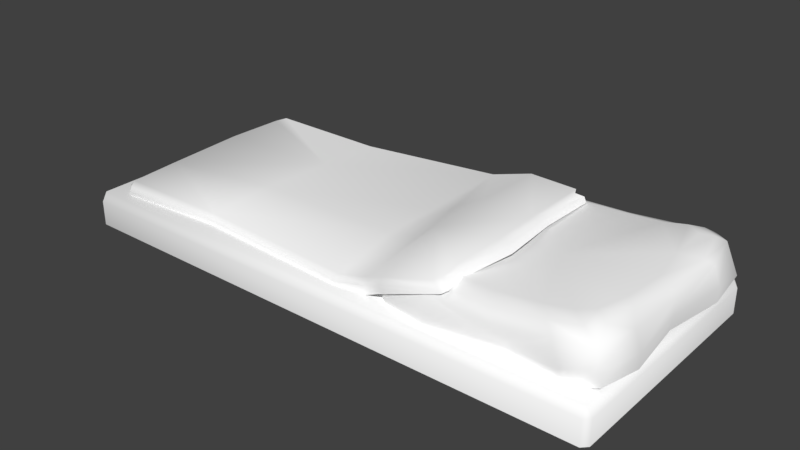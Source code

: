 # Source: Bed.blend  (saved by Blender 2.78.0; exported with 4.5.12 LTS)
import bpy
from mathutils import Matrix  # noqa: F401  (used for matrix-valued properties, if any)

bpy.ops.wm.read_factory_settings(use_empty=True)
scene = bpy.context.scene
scene.name = 'Scene'

# ---- collections
col_collection_1 = bpy.data.collections.new('Collection 1'); scene.collection.children.link(col_collection_1)

# ---- materials (node trees are filled in below, after node groups)
mat_material = bpy.data.materials.new('Material')
mat_material.alpha_threshold = 0.0
mat_material.use_transparent_shadow = False
mat_material.diffuse_color = (1.0, 1.0, 1.0, 1.0)
mat_material.roughness = 0.5

# ---- material node trees

# ---- world
world_world = bpy.data.worlds.new('World'); scene.world = world_world
world_world.color = (0.05088, 0.05088, 0.05088)
world_world.use_sun_shadow = False
world_world.sun_shadow_jitter_overblur = 0.0
world_world.cycles.sampling_method = 'MANUAL'

# ---- meshes
me_plane_000 = bpy.data.meshes.new('Plane.000')
me_plane_000.from_pydata([(0.2949, 0.02935, 0.1268), (0.2556, 0.08508, -0.0145), (0.2672, 0.07486, 0.1356), (0.2545, 0.0926, 0.1066), (0.2618, 0.09223, -0.1392), (0.2705, 0.07942, -0.1599), (0.1185, 0.08017, -0.01487), (0.0999, 0.06293, -0.01498), (0.3782, 0.1036, -0.01326), (0.3997, 0.08558, -0.00803), (0.1955, 0.01942, 0.1372), (0.3548, 0.03102, 0.1323), (0.1983, 0.09105, 0.1033), (0.2611, 0.08485, 0.1269), (0.1844, 0.07586, 0.1341), (0.2656, 0.08729, -0.1518), (0.2056, 0.08944, -0.1393), (0.1949, 0.07867, -0.1583), (0.1074, 0.07092, -0.01523), (0.122, 0.08139, 0.04977), (0.09854, 0.06783, 0.06311), (0.392, 0.0961, -0.01186), (0.3152, 0.09685, -0.1379), (0.3347, 0.08774, -0.1587), (0.3397, 0.08476, 0.1338), (0.3114, 0.09827, 0.1036), (0.1258, 0.08376, -0.07553), (0.09419, 0.0689, -0.09459), (0.3768, 0.1079, 0.05045), (0.3967, 0.08554, 0.06891), (0.2861, 0.05015, 0.1329), (0.2849, 0.05189, -0.172), (0.1869, 0.04483, 0.1437), (0.3531, 0.05614, 0.1414), (0.1964, 0.04508, -0.1704), (0.3512, 0.04301, -0.167), (0.1896, 0.08505, 0.1219), (0.1989, 0.08522, -0.1507), (0.1078, 0.07678, 0.05782), (0.3257, 0.09372, -0.1507), (0.3267, 0.09365, 0.1221), (0.1062, 0.07777, -0.08624), (0.3873, 0.101, 0.06015), (0.3937, 0.09777, -0.1394), (0.3718, 0.09491, -0.1562), (0.3469, 0.1041, -0.1371), (0.3676, 0.1065, -0.1207), (0.3667, 0.1021, -0.07127), (0.3613, 0.1004, -0.1489), (0.3836, 0.1028, -0.1325), (0.4054, 0.09513, -0.08538), (0.41, 0.05879, -0.1414), (0.3892, 0.05474, -0.16), (0.3946, 0.09918, -0.08182), (0.1078, 0.02559, 0.1134), (0.1299, 0.02521, 0.1305), (0.1102, 0.07017, 0.1102), (0.133, 0.0747, 0.1277), (0.1563, 0.08569, 0.1048), (0.1312, 0.08154, 0.09058), (0.1185, 0.07638, 0.1023), (0.1418, 0.07762, 0.1186), (0.1243, 0.04769, 0.1352), (0.1016, 0.04766, 0.1177), (0.1262, 0.07418, -0.1574), (0.1087, 0.07296, -0.1462), (0.1351, 0.08981, -0.1213), (0.1506, 0.09021, -0.1334), (0.1188, 0.08309, -0.1364), (0.1355, 0.08385, -0.1478), (0.1203, 0.0485, -0.1636), (0.1033, 0.04853, -0.151), (0.396, 0.04591, 0.128), (0.3898, 0.09127, 0.1291), (0.3657, 0.1079, 0.09239), (0.3475, 0.1054, 0.1041), (0.3829, 0.1044, 0.1062), (0.3664, 0.1014, 0.1193), (0.3948, 0.06854, 0.1341), (-0.3526, -0.005102, 0.1537), (-0.3454, -0.005102, 0.1611), (0.3964, -0.005102, 0.1611), (0.4036, -0.005102, 0.1537), (0.4036, -0.005102, -0.1658), (-0.3526, -0.005102, -0.1658), (-0.3454, 0.02878, 0.1611), (-0.3526, 0.02878, 0.1537), (-0.3454, 0.04111, 0.1537), (0.3964, 0.02878, 0.1611), (0.3964, 0.04111, 0.1537), (0.4036, 0.02878, 0.1537), (0.4036, 0.02878, -0.1658), (0.3964, 0.04111, -0.1658), (0.3964, 0.03393, -0.1732), (-0.3454, 0.03393, -0.1732), (-0.3454, 0.04111, -0.1658), (-0.3526, 0.02878, -0.1658), (0.2021, 0.08317, -0.01464), (0.05853, 0.03778, 0.1419), (-0.1648, 0.03777, 0.1274), (-0.3333, 0.03637, 0.04912), (-0.3362, 0.03825, -0.06427), (0.2111, 0.08856, -0.0569), (0.2226, 0.09346, 0.03124), (0.05721, 0.05094, 0.1307), (-0.1648, 0.05423, 0.1229), (-0.3284, 0.05283, 0.04888), (-0.3314, 0.05471, -0.06451), (-0.156, 0.05387, -0.1644), (0.05654, 0.07143, -0.1659), (0.198, 0.1018, -0.0466), (0.2061, 0.1072, 0.03217), (-0.1494, 0.06653, 0.04203), (0.04764, 0.06092, 0.03117), (-0.1486, 0.06236, -0.06304), (0.06077, 0.07128, -0.03648), (0.1261, 0.05563, 0.1411), (0.1209, 0.09395, -0.158), (0.1226, 0.0729, 0.1352), (0.1213, 0.0977, 0.04284), (0.1236, 0.09957, -0.04901), (0.2108, 0.09002, 0.09542), (0.2014, 0.1037, 0.1006), (0.09496, 0.0394, 0.1344), (0.09195, 0.05815, 0.1266), (0.09363, 0.07024, 0.03803), (0.09055, 0.08302, -0.04194), (0.2042, 0.08218, 0.135), (0.2095, 0.08527, 0.1281), (0.1991, 0.09691, 0.1259), (0.1925, 0.09434, 0.1333), (-0.3282, 0.03618, 0.1226), (-0.3108, 0.0363, 0.138), (-0.3108, 0.05276, 0.1378), (-0.3233, 0.05264, 0.1224), (-0.3342, 0.03744, -0.1478), (-0.3293, 0.0539, -0.148), (-0.3215, 0.05586, -0.1612), (0.2148, 0.09056, -0.1362), (0.1992, 0.104, -0.1365), (0.2055, 0.1051, -0.124), (0.2077, 0.09636, -0.05389), (0.2175, 0.1015, 0.0313), (-0.3349, 0.04569, 0.04895), (-0.3378, 0.0476, -0.06674), (0.05797, 0.045, 0.1409), (-0.165, 0.04721, 0.1297), (0.1241, 0.06521, 0.1407), (0.2046, 0.09807, 0.09901), (0.09309, 0.04982, 0.1328), (0.2072, 0.09181, 0.1287), (0.2009, 0.08898, 0.1363), (-0.3115, 0.04538, 0.1406), (-0.3296, 0.04526, 0.1243), (-0.3357, 0.04728, -0.1519), (0.2131, 0.09909, -0.1336), (0.4005, 0.06616, -0.007913), (0.4056, 0.06102, 0.06945), (0.4143, 0.0706, -0.08484), (0.3995, 0.04863, -0.005726), (0.4063, 0.04301, 0.07139), (0.4149, 0.05259, -0.0829)], [], [(11, 72, 78, 33), (32, 10, 0, 30), (62, 55, 10, 32), (25, 75, 74, 28, 1), (73, 77, 40, 24), (48, 44, 23, 39), (36, 14, 2, 13), (66, 26, 6, 16, 67), (39, 23, 5, 15), (40, 25, 3, 13), (41, 27, 7, 18), (42, 29, 9, 21), (57, 62, 32, 14), (6, 97, 16), (1, 22, 4), (61, 57, 14, 36), (14, 32, 30, 2), (0, 11, 33, 30), (30, 33, 24, 2), (68, 65, 27, 41), (17, 34, 70, 64), (5, 31, 34, 17), (37, 17, 64, 69), (1, 28, 8), (5, 23, 35, 31), (3, 25, 1), (16, 37, 69, 67), (77, 75, 25, 40), (38, 20, 56, 60), (12, 36, 13, 3), (15, 5, 17, 37), (4, 15, 37, 16), (66, 68, 41, 26), (18, 7, 20, 38), (6, 18, 38, 19), (19, 59, 58, 12, 6), (45, 48, 39, 22), (23, 44, 52, 35), (22, 39, 15, 4), (74, 76, 42, 28), (33, 78, 73, 24), (24, 40, 13, 2), (26, 41, 18, 6), (28, 42, 21, 8), (19, 38, 60, 59), (47, 53, 49, 46), (6, 12, 97), (58, 61, 36, 12), (76, 73, 29, 42), (48, 49, 43, 44), (51, 52, 44, 43), (45, 46, 49, 48), (21, 9, 50, 53), (8, 21, 53, 47), (60, 61, 58, 59), (62, 63, 54, 55), (56, 57, 61, 60), (57, 56, 63, 62), (68, 69, 64, 65), (70, 71, 65, 64), (66, 67, 69, 68), (76, 77, 73), (74, 75, 77, 76), (53, 50, 43, 49), (95, 87, 89, 92), (90, 82, 83, 91), (96, 84, 79, 86), (85, 87, 86), (88, 90, 89), (91, 93, 92), (94, 96, 95), (79, 80, 85, 86), (87, 85, 88, 89), (90, 88, 81, 82), (89, 90, 91, 92), (92, 93, 94, 95), (95, 96, 86, 87), (85, 80, 81, 88), (16, 97, 1, 4), (97, 12, 3, 1), (1, 47, 46, 45, 22), (1, 8, 47), (148, 122, 129, 150), (153, 134, 106, 143), (119, 111, 110, 120), (105, 104, 113, 112), (106, 112, 114, 107), (112, 113, 115, 114), (114, 115, 109, 108), (141, 110, 111, 142), (144, 107, 136, 154), (143, 106, 107, 144), (146, 105, 133, 152), (145, 104, 105, 146), (149, 124, 104, 145), (151, 130, 118, 147), (120, 110, 140, 139, 117), (107, 114, 108, 137, 136), (133, 105, 112, 106, 134), (115, 126, 109), (124, 118, 119, 125), (125, 119, 120, 126), (118, 130, 129, 122, 111, 119), (142, 111, 122, 148), (147, 118, 124, 149), (113, 125, 126, 115), (104, 124, 125, 113), (150, 151, 127, 128), (152, 153, 131, 132), (155, 140, 110, 141), (109, 126, 120, 117), (121, 148, 150, 128), (131, 153, 143, 100), (102, 141, 142, 103), (101, 144, 154, 135), (100, 143, 144, 101), (99, 146, 152, 132), (98, 145, 146, 99), (123, 149, 145, 98), (127, 151, 147, 116), (103, 142, 148, 121), (116, 147, 149, 123), (129, 130, 151, 150), (133, 134, 153, 152), (138, 155, 141, 102), (9, 29, 157, 156), (43, 50, 158, 51), (29, 73, 78, 157), (50, 9, 156, 158), (157, 78, 72, 160), (158, 156, 159, 161), (156, 157, 160, 159), (51, 158, 161)])
me_plane_000.polygons.foreach_set('use_smooth', [True] * 133)
_uv = me_plane_000.uv_layers.new(name='UVMap')
_uv.uv.foreach_set('vector', [0.7127, 0.04735, 0.7027, 0.01817, 0.6972, 0.02501, 0.7037, 0.04762, 0.7026, 0.1073, 0.7118, 0.1064, 0.7148, 0.0715, 0.7068, 0.07315, 0.6967, 0.1266, 0.7044, 0.1278, 0.7118, 0.1064, 0.7026, 0.1073, 0.6825, 0.06081, 0.6824, 0.04854, 0.6787, 0.04261, 0.6653, 0.03858, 0.6433, 0.08083, 0.6908, 0.03118, 0.6873, 0.04257, 0.6889, 0.05571, 0.6939, 0.05157, 0.5999, 0.04368, 0.5971, 0.04043, 0.5951, 0.05228, 0.5985, 0.05522, 0.6874, 0.1039, 0.6919, 0.1061, 0.6968, 0.07812, 0.6919, 0.07956, 0.6084, 0.1214, 0.623, 0.1249, 0.6432, 0.1277, 0.6022, 0.09805, 0.6049, 0.1164, 0.5985, 0.05522, 0.5951, 0.05228, 0.5922, 0.07572, 0.5964, 0.07701, 0.6889, 0.05571, 0.6825, 0.06081, 0.6841, 0.08118, 0.6919, 0.07956, 0.6193, 0.1319, 0.6165, 0.1371, 0.6433, 0.1365, 0.6431, 0.1327, 0.6682, 0.03173, 0.67, 0.02632, 0.6438, 0.02677, 0.6449, 0.03105, 0.6892, 0.122, 0.6967, 0.1266, 0.7026, 0.1073, 0.6919, 0.1061, 0.6432, 0.1277, 0.6432, 0.09916, 0.6022, 0.09805, 0.6433, 0.08083, 0.6029, 0.05882, 0.6012, 0.0781, 0.6864, 0.1193, 0.6892, 0.122, 0.6919, 0.1061, 0.6874, 0.1039, 0.6919, 0.1061, 0.7026, 0.1073, 0.7068, 0.07315, 0.6968, 0.07812, 0.7148, 0.0715, 0.7127, 0.04735, 0.7037, 0.04762, 0.7068, 0.07315, 0.7068, 0.07315, 0.7037, 0.04762, 0.6939, 0.05157, 0.6968, 0.07812, 0.6035, 0.1268, 0.5994, 0.131, 0.6165, 0.1371, 0.6193, 0.1319, 0.595, 0.1023, 0.5827, 0.1033, 0.5883, 0.129, 0.5964, 0.1248, 0.5922, 0.07572, 0.581, 0.07238, 0.5827, 0.1033, 0.595, 0.1023, 0.5983, 0.1006, 0.595, 0.1023, 0.5964, 0.1248, 0.6003, 0.1214, 0.6433, 0.08083, 0.6653, 0.03858, 0.6442, 0.0376, 0.5922, 0.07572, 0.5951, 0.05228, 0.5833, 0.04621, 0.581, 0.07238, 0.6841, 0.08118, 0.6825, 0.06081, 0.6433, 0.08083, 0.6022, 0.09805, 0.5983, 0.1006, 0.6003, 0.1214, 0.6049, 0.1164, 0.6873, 0.04257, 0.6824, 0.04854, 0.6825, 0.06081, 0.6889, 0.05571, 0.6671, 0.1311, 0.6691, 0.1354, 0.6845, 0.13, 0.6816, 0.1273, 0.6814, 0.1005, 0.6874, 0.1039, 0.6919, 0.07956, 0.6841, 0.08118, 0.5964, 0.07701, 0.5922, 0.07572, 0.595, 0.1023, 0.5983, 0.1006, 0.6012, 0.0781, 0.5964, 0.07701, 0.5983, 0.1006, 0.6022, 0.09805, 0.6084, 0.1214, 0.6035, 0.1268, 0.6193, 0.1319, 0.623, 0.1249, 0.6431, 0.1327, 0.6433, 0.1365, 0.6691, 0.1354, 0.6671, 0.1311, 0.6432, 0.1277, 0.6431, 0.1327, 0.6671, 0.1311, 0.6644, 0.1261, 0.6644, 0.1261, 0.6775, 0.1228, 0.6818, 0.1144, 0.6814, 0.1005, 0.6432, 0.1277, 0.6035, 0.04813, 0.5999, 0.04368, 0.5985, 0.05522, 0.6029, 0.05882, 0.5951, 0.05228, 0.5971, 0.04043, 0.5886, 0.03311, 0.5833, 0.04621, 0.6029, 0.05882, 0.5985, 0.05522, 0.5964, 0.07701, 0.6012, 0.0781, 0.6787, 0.04261, 0.6834, 0.03681, 0.6682, 0.03173, 0.6653, 0.03858, 0.7037, 0.04762, 0.6972, 0.02501, 0.6908, 0.03118, 0.6939, 0.05157, 0.6939, 0.05157, 0.6889, 0.05571, 0.6919, 0.07956, 0.6968, 0.07812, 0.623, 0.1249, 0.6193, 0.1319, 0.6431, 0.1327, 0.6432, 0.1277, 0.6653, 0.03858, 0.6682, 0.03173, 0.6449, 0.03105, 0.6442, 0.0376, 0.6644, 0.1261, 0.6671, 0.1311, 0.6816, 0.1273, 0.6775, 0.1228, 0.6247, 0.04161, 0.6211, 0.03192, 0.6047, 0.03647, 0.6087, 0.04165, 0.6432, 0.1277, 0.6814, 0.1005, 0.6432, 0.09916, 0.6818, 0.1144, 0.6864, 0.1193, 0.6874, 0.1039, 0.6814, 0.1005, 0.6834, 0.03681, 0.6908, 0.03118, 0.67, 0.02632, 0.6682, 0.03173, 0.5999, 0.04368, 0.6047, 0.03647, 0.602, 0.03303, 0.5971, 0.04043, 0.5935, 0.02522, 0.5886, 0.03311, 0.5971, 0.04043, 0.602, 0.03303, 0.6035, 0.04813, 0.6087, 0.04165, 0.6047, 0.03647, 0.5999, 0.04368, 0.6449, 0.03105, 0.6438, 0.02677, 0.6196, 0.0278, 0.6211, 0.03192, 0.6442, 0.0376, 0.6449, 0.03105, 0.6211, 0.03192, 0.6247, 0.04161, 0.6816, 0.1273, 0.6864, 0.1193, 0.6818, 0.1144, 0.6775, 0.1228, 0.6967, 0.1266, 0.6933, 0.1352, 0.7015, 0.1371, 0.7044, 0.1278, 0.6845, 0.13, 0.6892, 0.122, 0.6864, 0.1193, 0.6816, 0.1273, 0.6892, 0.122, 0.6845, 0.13, 0.6933, 0.1352, 0.6967, 0.1266, 0.6035, 0.1268, 0.6003, 0.1214, 0.5964, 0.1248, 0.5994, 0.131, 0.5883, 0.129, 0.5916, 0.1356, 0.5994, 0.131, 0.5964, 0.1248, 0.6084, 0.1214, 0.6049, 0.1164, 0.6003, 0.1214, 0.6035, 0.1268, 0.6834, 0.03681, 0.6873, 0.04257, 0.6908, 0.03118, 0.6787, 0.04261, 0.6824, 0.04854, 0.6873, 0.04257, 0.6834, 0.03681, 0.6211, 0.03192, 0.6196, 0.0278, 0.602, 0.03303, 0.6047, 0.03647, 0.3398, 0.4292, 0.45, 0.4292, 0.45, 0.1628, 0.3398, 0.1628, 0.45, 0.157, 0.45, 0.1469, 0.3448, 0.1469, 0.3398, 0.157, 0.3398, 0.4336, 0.3398, 0.4488, 0.45, 0.4488, 0.45, 0.4336, 0.4561, 0.4292, 0.45, 0.4292, 0.4561, 0.4336, 0.4561, 0.1632, 0.45, 0.157, 0.45, 0.1628, 0.3398, 0.157, 0.3357, 0.1628, 0.3398, 0.1628, 0.3357, 0.4292, 0.3398, 0.4336, 0.3398, 0.4292, 0.4738, 0.4336, 0.4738, 0.4292, 0.4561, 0.4292, 0.4561, 0.4336, 0.45, 0.4292, 0.4561, 0.4292, 0.4561, 0.1632, 0.45, 0.1628, 0.45, 0.157, 0.4561, 0.1632, 0.4738, 0.1631, 0.45, 0.1469, 0.45, 0.1628, 0.45, 0.157, 0.3398, 0.157, 0.3398, 0.1628, 0.3398, 0.1628, 0.3357, 0.1628, 0.3357, 0.4292, 0.3398, 0.4292, 0.3398, 0.4292, 0.3398, 0.4336, 0.45, 0.4336, 0.45, 0.4292, 0.4561, 0.4292, 0.4738, 0.4292, 0.4738, 0.1631, 0.4561, 0.1632, 0.6022, 0.09805, 0.6432, 0.09916, 0.6433, 0.08083, 0.6012, 0.0781, 0.6432, 0.09916, 0.6814, 0.1005, 0.6841, 0.08118, 0.6433, 0.08083, 0.6433, 0.08083, 0.6247, 0.04161, 0.6087, 0.04165, 0.6035, 0.04813, 0.6029, 0.05882, 0.6433, 0.08083, 0.6442, 0.0376, 0.6247, 0.04161, 0.5561, 0.1053, 0.5537, 0.1052, 0.5523, 0.1135, 0.5549, 0.1154, 0.3483, 0.1131, 0.3512, 0.1114, 0.3453, 0.08778, 0.3417, 0.08832, 0.5253, 0.0856, 0.557, 0.08172, 0.5558, 0.05254, 0.5258, 0.05167, 0.4078, 0.1174, 0.4967, 0.123, 0.4923, 0.08337, 0.4143, 0.08639, 0.3453, 0.08778, 0.4143, 0.08639, 0.4144, 0.04626, 0.3421, 0.04668, 0.4143, 0.08639, 0.4923, 0.08337, 0.4982, 0.05698, 0.4144, 0.04626, 0.4144, 0.04626, 0.4982, 0.05698, 0.4964, 0.007107, 0.4107, 0.007107, 0.5603, 0.04975, 0.5558, 0.05254, 0.557, 0.08172, 0.5617, 0.08164, 0.3384, 0.04608, 0.3421, 0.04668, 0.3409, 0.01552, 0.3372, 0.01423, 0.3417, 0.08832, 0.3453, 0.08778, 0.3421, 0.04668, 0.3384, 0.04608, 0.4074, 0.1212, 0.4078, 0.1174, 0.3558, 0.115, 0.3548, 0.1175, 0.4966, 0.1276, 0.4967, 0.123, 0.4078, 0.1174, 0.4074, 0.1212, 0.5118, 0.1257, 0.5118, 0.1212, 0.4967, 0.123, 0.4966, 0.1276, 0.5526, 0.1177, 0.5499, 0.1157, 0.5269, 0.1184, 0.5271, 0.1217, 0.5258, 0.05167, 0.5558, 0.05254, 0.5579, 0.02266, 0.5552, 0.01798, 0.5236, 0.01009, 0.3421, 0.04668, 0.4144, 0.04626, 0.4107, 0.007107, 0.3438, 0.01036, 0.3409, 0.01552, 0.3558, 0.115, 0.4078, 0.1174, 0.4143, 0.08639, 0.3453, 0.08778, 0.3512, 0.1114, 0.4982, 0.05698, 0.511, 0.05472, 0.4964, 0.007107, 0.5118, 0.1212, 0.5269, 0.1184, 0.5253, 0.0856, 0.5108, 0.08557, 0.5108, 0.08557, 0.5253, 0.0856, 0.5258, 0.05167, 0.511, 0.05472, 0.5269, 0.1184, 0.5499, 0.1157, 0.5523, 0.1135, 0.5537, 0.1052, 0.557, 0.08172, 0.5253, 0.0856, 0.5617, 0.08164, 0.557, 0.08172, 0.5537, 0.1052, 0.5561, 0.1053, 0.5271, 0.1217, 0.5269, 0.1184, 0.5118, 0.1212, 0.5118, 0.1257, 0.4923, 0.08337, 0.5108, 0.08557, 0.511, 0.05472, 0.4982, 0.05698, 0.4967, 0.123, 0.5118, 0.1212, 0.5108, 0.08557, 0.4923, 0.08337, 0.5549, 0.1154, 0.5526, 0.1177, 0.5547, 0.1199, 0.5572, 0.1167, 0.3548, 0.1175, 0.3483, 0.1131, 0.3453, 0.1149, 0.3531, 0.121, 0.5617, 0.01914, 0.5579, 0.02266, 0.5558, 0.05254, 0.5603, 0.04975, 0.4964, 0.007107, 0.511, 0.05472, 0.5258, 0.05167, 0.5236, 0.01009, 0.5601, 0.105, 0.5561, 0.1053, 0.5549, 0.1154, 0.5572, 0.1167, 0.3453, 0.1149, 0.3483, 0.1131, 0.3417, 0.08832, 0.3382, 0.08906, 0.5636, 0.04862, 0.5603, 0.04975, 0.5617, 0.08164, 0.5652, 0.08186, 0.3347, 0.04723, 0.3384, 0.04608, 0.3372, 0.01423, 0.3334, 0.01591, 0.3382, 0.08906, 0.3417, 0.08832, 0.3384, 0.04608, 0.3347, 0.04723, 0.4072, 0.125, 0.4074, 0.1212, 0.3548, 0.1175, 0.3531, 0.121, 0.4967, 0.1305, 0.4966, 0.1276, 0.4074, 0.1212, 0.4072, 0.125, 0.5118, 0.1302, 0.5118, 0.1257, 0.4966, 0.1276, 0.4967, 0.1305, 0.5547, 0.1199, 0.5526, 0.1177, 0.5271, 0.1217, 0.5271, 0.1254, 0.5652, 0.08186, 0.5617, 0.08164, 0.5561, 0.1053, 0.5601, 0.105, 0.5271, 0.1254, 0.5271, 0.1217, 0.5118, 0.1257, 0.5118, 0.1302, 0.5523, 0.1135, 0.5499, 0.1157, 0.5526, 0.1177, 0.5549, 0.1154, 0.3558, 0.115, 0.3512, 0.1114, 0.3483, 0.1131, 0.3548, 0.1175, 0.5652, 0.01841, 0.5617, 0.01914, 0.5603, 0.04975, 0.5636, 0.04862, 0.6438, 0.02677, 0.67, 0.02632, 0.6711, 0.01708, 0.6424, 0.01776, 0.602, 0.03303, 0.6196, 0.0278, 0.6168, 0.01862, 0.5935, 0.02522, 0.67, 0.02632, 0.6908, 0.03118, 0.6972, 0.02501, 0.6711, 0.01708, 0.6196, 0.0278, 0.6438, 0.02677, 0.6424, 0.01776, 0.6168, 0.01862, 0.6711, 0.01708, 0.6972, 0.02501, 0.7027, 0.01817, 0.6733, 0.0116, 0.6168, 0.01862, 0.6424, 0.01776, 0.6432, 0.01199, 0.6174, 0.01275, 0.6424, 0.01776, 0.6711, 0.01708, 0.6733, 0.0116, 0.6432, 0.01199, 0.5935, 0.02522, 0.6168, 0.01862, 0.6174, 0.01275])
me_plane_000.materials.append(mat_material)
me_plane_000.use_remesh_preserve_volume = False
me_plane_000.use_remesh_preserve_attributes = False
me_plane_000.use_mirror_vertex_groups = False
me_plane_000.update()

# ---- objects
ob_bed_1 = bpy.data.objects.new('Bed_1', me_plane_000)

# ---- transforms, parenting, visibility, modifiers, constraints
ob_bed_1.location = (0.0, 0.0, 0.0)
ob_bed_1.rotation_euler = (1.571, -0.0, 0.0)
ob_bed_1.display_type = 'SOLID'
ob_bed_1.lineart.crease_threshold = 0.0
_m = ob_bed_1.modifiers.new('EdgeSplit', 'EDGE_SPLIT')
_m.split_angle = 1.134
_m.use_edge_angle = False

# ---- collection membership
col_collection_1.objects.link(ob_bed_1)

# ---- scene / render settings (as saved in the file)
scene.frame_start = 1; scene.frame_end = 250; scene.frame_set(0)
scene.render.engine = 'BLENDER_EEVEE_NEXT'
scene.render.resolution_percentage = 50
scene.render.dither_intensity = 0.0
scene.render.bake_margin = 6
scene.cycles.use_denoising = False
scene.cycles.samples = 128
scene.cycles.sampling_pattern = 'TABULATED_SOBOL'
scene.cycles.light_sampling_threshold = 0.0
scene.cycles.use_adaptive_sampling = False
scene.cycles.use_light_tree = False
scene.cycles.blur_glossy = 0.0
scene.cycles.sample_clamp_indirect = 0.0
scene.view_settings.view_transform = 'Standard'
bpy.context.view_layer.update()

# ---- added for rendering (the .blend has no active camera and no usable light): camera, sun
cam_auto = bpy.data.cameras.new('AutoCamera')
cam_auto.lens = 50.0
cam_auto.sensor_width = 36.0
cam_auto.clip_end = 1000.0
ob_auto_camera = bpy.data.objects.new('AutoCamera', cam_auto)
scene.collection.objects.link(ob_auto_camera)
ob_auto_camera.location = (0.812817, -0.931921, 0.676735)
ob_auto_camera.rotation_euler = (1.09748, -7.21219e-08, 0.694738)
scene.camera = ob_auto_camera
light_auto_sun = bpy.data.lights.new('AutoSun', 'SUN')
light_auto_sun.energy = 3.0
light_auto_sun.angle = 0.0523599
ob_auto_sun = bpy.data.objects.new('AutoSun', light_auto_sun)
scene.collection.objects.link(ob_auto_sun)
ob_auto_sun.rotation_euler = (0.872665, 0.174533, 0.523599)
bpy.context.view_layer.update()
